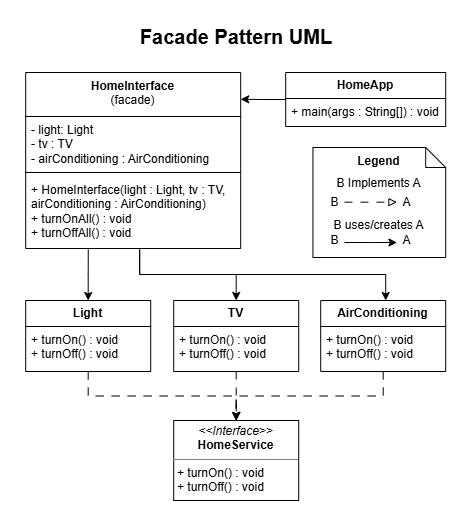

The diagram above was exported from draw.io. Its source (the exported page's mxGraphModel, read from the mxfile embedded in the PNG):
<mxGraphModel dx="858" dy="522" grid="1" gridSize="10" guides="1" tooltips="1" connect="1" arrows="1" fold="1" page="1" pageScale="1" pageWidth="850" pageHeight="1100" math="0" shadow="0">
  <root>
    <mxCell id="0" />
    <mxCell id="1" parent="0" />
    <mxCell id="wUG4dasgGxBxyfFVE78n-1" parent="1" style="text;html=1;whiteSpace=wrap;strokeColor=none;fillColor=none;align=center;verticalAlign=top;rounded=0;fontSize=20;fontStyle=1;spacing=-10;" value="Facade Pattern UML" vertex="1">
      <mxGeometry height="30" width="230" x="425.5" y="30" as="geometry" />
    </mxCell>
    <mxCell id="wUG4dasgGxBxyfFVE78n-19" parent="1" style="swimlane;fontStyle=0;childLayout=stackLayout;horizontal=1;startSize=26;fillColor=none;horizontalStack=0;resizeParent=1;resizeParentMax=0;resizeLast=0;collapsible=1;marginBottom=0;whiteSpace=wrap;html=1;" value="&lt;b&gt;HomeApp&lt;/b&gt;" vertex="1">
      <mxGeometry height="54" width="160" x="590" y="72" as="geometry" />
    </mxCell>
    <mxCell id="wUG4dasgGxBxyfFVE78n-20" parent="wUG4dasgGxBxyfFVE78n-19" style="text;strokeColor=none;fillColor=none;align=left;verticalAlign=top;spacingLeft=4;spacingRight=4;overflow=hidden;rotatable=0;points=[[0,0.5],[1,0.5]];portConstraint=eastwest;whiteSpace=wrap;html=1;" value="+ main(args : String[]) : void" vertex="1">
      <mxGeometry height="28" width="160" y="26" as="geometry" />
    </mxCell>
    <mxCell id="wUG4dasgGxBxyfFVE78n-61" connectable="0" parent="1" style="group" value="" vertex="1">
      <mxGeometry height="110" width="150" x="600" y="147" as="geometry" />
    </mxCell>
    <mxCell id="wUG4dasgGxBxyfFVE78n-53" parent="wUG4dasgGxBxyfFVE78n-61" style="shape=note;size=20;whiteSpace=wrap;html=1;verticalAlign=top;" value="&lt;b&gt;Legend&lt;/b&gt;&lt;div style=&quot;line-height: 150%;&quot;&gt;&lt;div style=&quot;line-height: 250%;&quot;&gt;B Implements A&lt;/div&gt;&lt;div&gt;&lt;br&gt;&lt;/div&gt;&lt;div&gt;B uses/creates A&lt;/div&gt;&lt;div&gt;&lt;br&gt;&lt;/div&gt;&lt;/div&gt;" vertex="1">
      <mxGeometry height="110" width="132.75" x="17.25" as="geometry" />
    </mxCell>
    <mxCell id="wUG4dasgGxBxyfFVE78n-54" edge="1" parent="wUG4dasgGxBxyfFVE78n-61" style="rounded=0;orthogonalLoop=1;jettySize=auto;html=1;dashed=1;dashPattern=8 8;endArrow=block;endFill=0;">
      <mxGeometry relative="1" as="geometry">
        <mxPoint x="48.75" y="54.66607142857139" as="sourcePoint" />
        <mxPoint x="101.25" y="54.66607142857139" as="targetPoint" />
      </mxGeometry>
    </mxCell>
    <mxCell id="wUG4dasgGxBxyfFVE78n-56" edge="1" parent="wUG4dasgGxBxyfFVE78n-61" style="rounded=0;orthogonalLoop=1;jettySize=auto;html=1;endArrow=classic;endFill=1;">
      <mxGeometry relative="1" as="geometry">
        <Array as="points">
          <mxPoint x="75" y="95.03214285714284" />
        </Array>
        <mxPoint x="48.75" y="95.03214285714284" as="sourcePoint" />
        <mxPoint x="101.25" y="95.03214285714284" as="targetPoint" />
      </mxGeometry>
    </mxCell>
    <mxCell id="wUG4dasgGxBxyfFVE78n-57" parent="wUG4dasgGxBxyfFVE78n-61" style="text;html=1;whiteSpace=wrap;strokeColor=none;fillColor=none;align=center;verticalAlign=middle;rounded=0;" value="B" vertex="1">
      <mxGeometry height="29.46428571428571" width="45" x="17.25" y="40.26785714285714" as="geometry" />
    </mxCell>
    <mxCell id="wUG4dasgGxBxyfFVE78n-58" parent="wUG4dasgGxBxyfFVE78n-61" style="text;html=1;whiteSpace=wrap;strokeColor=none;fillColor=none;align=center;verticalAlign=middle;rounded=0;" value="A" vertex="1">
      <mxGeometry height="29.46428571428571" width="45" x="88.49999999999999" y="40.26785714285714" as="geometry" />
    </mxCell>
    <mxCell id="wUG4dasgGxBxyfFVE78n-59" parent="wUG4dasgGxBxyfFVE78n-61" style="text;html=1;whiteSpace=wrap;strokeColor=none;fillColor=none;align=center;verticalAlign=middle;rounded=0;" value="B" vertex="1">
      <mxGeometry height="29.46428571428571" width="45" x="17.25" y="78.57142857142857" as="geometry" />
    </mxCell>
    <mxCell id="wUG4dasgGxBxyfFVE78n-60" parent="wUG4dasgGxBxyfFVE78n-61" style="text;html=1;whiteSpace=wrap;strokeColor=none;fillColor=none;align=center;verticalAlign=middle;rounded=0;" value="A" vertex="1">
      <mxGeometry height="29.46428571428571" width="45" x="88.49999999999999" y="78.57142857142857" as="geometry" />
    </mxCell>
    <mxCell id="G9lUeDzteBbeo9-slbOZ-25" edge="1" parent="1" source="wUG4dasgGxBxyfFVE78n-62" style="edgeStyle=orthogonalEdgeStyle;rounded=0;orthogonalLoop=1;jettySize=auto;html=1;exitX=0.5;exitY=1;exitDx=0;exitDy=0;entryX=0.5;entryY=0;entryDx=0;entryDy=0;dashed=1;dashPattern=8 8;" target="G9lUeDzteBbeo9-slbOZ-22">
      <mxGeometry relative="1" as="geometry" />
    </mxCell>
    <mxCell id="wUG4dasgGxBxyfFVE78n-62" parent="1" style="swimlane;fontStyle=0;childLayout=stackLayout;horizontal=1;startSize=26;fillColor=none;horizontalStack=0;resizeParent=1;resizeParentMax=0;resizeLast=0;collapsible=1;marginBottom=0;whiteSpace=wrap;html=1;" value="&lt;b&gt;AirConditioning&lt;/b&gt;" vertex="1">
      <mxGeometry height="71" width="125" x="625" y="300" as="geometry" />
    </mxCell>
    <mxCell id="wUG4dasgGxBxyfFVE78n-63" parent="wUG4dasgGxBxyfFVE78n-62" style="text;strokeColor=none;fillColor=none;align=left;verticalAlign=top;spacingLeft=4;spacingRight=4;overflow=hidden;rotatable=0;points=[[0,0.5],[1,0.5]];portConstraint=eastwest;whiteSpace=wrap;html=1;" value="+ turnOn() : void&lt;div&gt;+ turnOff() : void&lt;/div&gt;" vertex="1">
      <mxGeometry height="45" width="125" y="26" as="geometry" />
    </mxCell>
    <mxCell id="RDvM7alcMuXbR5CgpooQ-7" parent="1" style="swimlane;fontStyle=1;align=center;verticalAlign=top;childLayout=stackLayout;horizontal=1;startSize=44;horizontalStack=0;resizeParent=1;resizeParentMax=0;resizeLast=0;collapsible=1;marginBottom=0;whiteSpace=wrap;html=1;" value="HomeInterface&lt;div&gt;&lt;span style=&quot;font-weight: normal;&quot;&gt;(facade)&lt;/span&gt;&lt;/div&gt;" vertex="1">
      <mxGeometry height="176" width="214.99" x="330" y="72" as="geometry" />
    </mxCell>
    <mxCell id="RDvM7alcMuXbR5CgpooQ-8" parent="RDvM7alcMuXbR5CgpooQ-7" style="text;strokeColor=none;fillColor=none;align=left;verticalAlign=top;spacingLeft=4;spacingRight=4;overflow=hidden;rotatable=0;points=[[0,0.5],[1,0.5]];portConstraint=eastwest;whiteSpace=wrap;html=1;" value="- light: Light&lt;div&gt;- tv : TV&lt;/div&gt;&lt;div&gt;- airConditioning : AirConditioning&lt;br&gt;&lt;div&gt;&lt;br&gt;&lt;/div&gt;&lt;/div&gt;" vertex="1">
      <mxGeometry height="52" width="214.99" y="44" as="geometry" />
    </mxCell>
    <mxCell id="RDvM7alcMuXbR5CgpooQ-9" parent="RDvM7alcMuXbR5CgpooQ-7" style="line;strokeWidth=1;fillColor=none;align=left;verticalAlign=middle;spacingTop=-1;spacingLeft=3;spacingRight=3;rotatable=0;labelPosition=right;points=[];portConstraint=eastwest;strokeColor=inherit;" value="" vertex="1">
      <mxGeometry height="8" width="214.99" y="96" as="geometry" />
    </mxCell>
    <mxCell id="RDvM7alcMuXbR5CgpooQ-10" parent="RDvM7alcMuXbR5CgpooQ-7" style="text;strokeColor=none;fillColor=none;align=left;verticalAlign=top;spacingLeft=4;spacingRight=4;overflow=hidden;rotatable=0;points=[[0,0.5],[1,0.5]];portConstraint=eastwest;whiteSpace=wrap;html=1;" value="+ HomeInterface(light : Light, tv : TV, airConditioning : AirConditioning)&lt;div&gt;+ turnOnAll() : void&lt;/div&gt;&lt;div&gt;+ turnOffAll() : void&lt;/div&gt;" vertex="1">
      <mxGeometry height="72" width="214.99" y="104" as="geometry" />
    </mxCell>
    <mxCell id="G9lUeDzteBbeo9-slbOZ-13" edge="1" parent="1" source="G9lUeDzteBbeo9-slbOZ-2" style="rounded=0;orthogonalLoop=1;jettySize=auto;html=1;exitX=0.5;exitY=0;exitDx=0;exitDy=0;startArrow=classic;startFill=1;endArrow=none;endFill=0;entryX=0.53;entryY=1.005;entryDx=0;entryDy=0;entryPerimeter=0;edgeStyle=orthogonalEdgeStyle;" target="RDvM7alcMuXbR5CgpooQ-10">
      <mxGeometry relative="1" as="geometry">
        <mxPoint x="470" y="250" as="targetPoint" />
      </mxGeometry>
    </mxCell>
    <mxCell id="G9lUeDzteBbeo9-slbOZ-24" edge="1" parent="1" source="G9lUeDzteBbeo9-slbOZ-2" style="edgeStyle=orthogonalEdgeStyle;rounded=0;orthogonalLoop=1;jettySize=auto;html=1;exitX=0.5;exitY=1;exitDx=0;exitDy=0;entryX=0.5;entryY=0;entryDx=0;entryDy=0;dashed=1;dashPattern=8 8;" target="G9lUeDzteBbeo9-slbOZ-22">
      <mxGeometry relative="1" as="geometry" />
    </mxCell>
    <mxCell id="G9lUeDzteBbeo9-slbOZ-2" parent="1" style="swimlane;fontStyle=0;childLayout=stackLayout;horizontal=1;startSize=26;fillColor=none;horizontalStack=0;resizeParent=1;resizeParentMax=0;resizeLast=0;collapsible=1;marginBottom=0;whiteSpace=wrap;html=1;" value="&lt;b&gt;TV&lt;/b&gt;&lt;span style=&quot;color: rgba(0, 0, 0, 0); font-family: monospace; font-size: 0px; text-align: start; white-space: nowrap;&quot;&gt;%3CmxGraphModel%3E%3Croot%3E%3CmxCell%20id%3D%220%22%2F%3E%3CmxCell%20id%3D%221%22%20parent%3D%220%22%2F%3E%3CmxCell%20id%3D%222%22%20parent%3D%221%22%20style%3D%22swimlane%3BfontStyle%3D0%3BchildLayout%3DstackLayout%3Bhorizontal%3D1%3BstartSize%3D26%3BfillColor%3Dnone%3BhorizontalStack%3D0%3BresizeParent%3D1%3BresizeParentMax%3D0%3BresizeLast%3D0%3Bcollapsible%3D1%3BmarginBottom%3D0%3BwhiteSpace%3Dwrap%3Bhtml%3D1%3B%22%20value%3D%22%26lt%3Bb%26gt%3BAirConditioning%26lt%3B%2Fb%26gt%3B%22%20vertex%3D%221%22%3E%3CmxGeometry%20height%3D%2271%22%20width%3D%22125%22%20x%3D%22520%22%20y%3D%22280%22%20as%3D%22geometry%22%2F%3E%3C%2FmxCell%3E%3CmxCell%20id%3D%223%22%20parent%3D%222%22%20style%3D%22text%3BstrokeColor%3Dnone%3BfillColor%3Dnone%3Balign%3Dleft%3BverticalAlign%3Dtop%3BspacingLeft%3D4%3BspacingRight%3D4%3Boverflow%3Dhidden%3Brotatable%3D0%3Bpoints%3D%5B%5B0%2C0.5%5D%2C%5B1%2C0.5%5D%5D%3BportConstraint%3Deastwest%3BwhiteSpace%3Dwrap%3Bhtml%3D1%3B%22%20value%3D%22%2B%20turnOn()%20%3A%20void%26lt%3Bdiv%26gt%3B%2B%20turnOff()%20%3A%20void%26lt%3B%2Fdiv%26gt%3B%22%20vertex%3D%221%22%3E%3CmxGeometry%20height%3D%2245%22%20width%3D%22125%22%20y%3D%2226%22%20as%3D%22geometry%22%2F%3E%3C%2FmxCell%3E%3C%2Froot%3E%3C%2FmxGraphModel%3E&lt;/span&gt;" vertex="1">
      <mxGeometry height="71" width="125" x="478" y="300" as="geometry" />
    </mxCell>
    <mxCell id="G9lUeDzteBbeo9-slbOZ-3" parent="G9lUeDzteBbeo9-slbOZ-2" style="text;strokeColor=none;fillColor=none;align=left;verticalAlign=top;spacingLeft=4;spacingRight=4;overflow=hidden;rotatable=0;points=[[0,0.5],[1,0.5]];portConstraint=eastwest;whiteSpace=wrap;html=1;" value="+ turnOn() : void&lt;div&gt;+ turnOff() : void&lt;/div&gt;" vertex="1">
      <mxGeometry height="45" width="125" y="26" as="geometry" />
    </mxCell>
    <mxCell id="G9lUeDzteBbeo9-slbOZ-23" edge="1" parent="1" source="G9lUeDzteBbeo9-slbOZ-6" style="edgeStyle=orthogonalEdgeStyle;rounded=0;orthogonalLoop=1;jettySize=auto;html=1;exitX=0.5;exitY=1;exitDx=0;exitDy=0;entryX=0.5;entryY=0;entryDx=0;entryDy=0;dashed=1;dashPattern=8 8;" target="G9lUeDzteBbeo9-slbOZ-22">
      <mxGeometry relative="1" as="geometry" />
    </mxCell>
    <mxCell id="G9lUeDzteBbeo9-slbOZ-6" parent="1" style="swimlane;fontStyle=0;childLayout=stackLayout;horizontal=1;startSize=26;fillColor=none;horizontalStack=0;resizeParent=1;resizeParentMax=0;resizeLast=0;collapsible=1;marginBottom=0;whiteSpace=wrap;html=1;" value="&lt;b&gt;Light&lt;/b&gt;" vertex="1">
      <mxGeometry height="71" width="125" x="330" y="300" as="geometry" />
    </mxCell>
    <mxCell id="G9lUeDzteBbeo9-slbOZ-7" parent="G9lUeDzteBbeo9-slbOZ-6" style="text;strokeColor=none;fillColor=none;align=left;verticalAlign=top;spacingLeft=4;spacingRight=4;overflow=hidden;rotatable=0;points=[[0,0.5],[1,0.5]];portConstraint=eastwest;whiteSpace=wrap;html=1;" value="+ turnOn() : void&lt;div&gt;+ turnOff() : void&lt;/div&gt;" vertex="1">
      <mxGeometry height="45" width="125" y="26" as="geometry" />
    </mxCell>
    <mxCell id="G9lUeDzteBbeo9-slbOZ-12" edge="1" parent="1" source="G9lUeDzteBbeo9-slbOZ-6" style="edgeStyle=orthogonalEdgeStyle;rounded=0;orthogonalLoop=1;jettySize=auto;html=1;exitX=0.5;exitY=0;exitDx=0;exitDy=0;entryX=0.291;entryY=1.014;entryDx=0;entryDy=0;entryPerimeter=0;startArrow=classic;startFill=1;endArrow=none;endFill=0;" target="RDvM7alcMuXbR5CgpooQ-10">
      <mxGeometry relative="1" as="geometry" />
    </mxCell>
    <mxCell id="G9lUeDzteBbeo9-slbOZ-17" edge="1" parent="1" source="wUG4dasgGxBxyfFVE78n-19" style="edgeStyle=orthogonalEdgeStyle;rounded=0;orthogonalLoop=1;jettySize=auto;html=1;exitX=0;exitY=0.5;exitDx=0;exitDy=0;entryX=1;entryY=0.152;entryDx=0;entryDy=0;entryPerimeter=0;" target="RDvM7alcMuXbR5CgpooQ-7">
      <mxGeometry relative="1" as="geometry">
        <mxPoint x="550" y="99.1" as="targetPoint" />
      </mxGeometry>
    </mxCell>
    <mxCell id="G9lUeDzteBbeo9-slbOZ-22" parent="1" style="verticalAlign=top;align=left;overflow=fill;html=1;whiteSpace=wrap;" value="&lt;p style=&quot;margin:0px;margin-top:4px;text-align:center;&quot;&gt;&lt;i&gt;&amp;lt;&amp;lt;Interface&amp;gt;&amp;gt;&lt;/i&gt;&lt;br&gt;&lt;b&gt;HomeService&lt;/b&gt;&lt;/p&gt;&lt;hr size=&quot;1&quot; style=&quot;border-style:solid;&quot;&gt;&lt;p style=&quot;margin:0px;margin-left:4px;&quot;&gt;+ turnOn() : void&lt;br&gt;+ turnOff() : void&lt;/p&gt;" vertex="1">
      <mxGeometry height="80" width="125" x="478" y="420" as="geometry" />
    </mxCell>
    <mxCell id="G9lUeDzteBbeo9-slbOZ-26" edge="1" parent="1" source="wUG4dasgGxBxyfFVE78n-62" style="rounded=0;orthogonalLoop=1;jettySize=auto;html=1;startArrow=classic;startFill=1;endArrow=none;endFill=0;edgeStyle=orthogonalEdgeStyle;">
      <mxGeometry relative="1" as="geometry">
        <Array as="points">
          <mxPoint x="690" y="274" />
          <mxPoint x="444" y="274" />
        </Array>
        <mxPoint x="760" y="280" as="sourcePoint" />
        <mxPoint x="443.99" y="250" as="targetPoint" />
      </mxGeometry>
    </mxCell>
  </root>
</mxGraphModel>